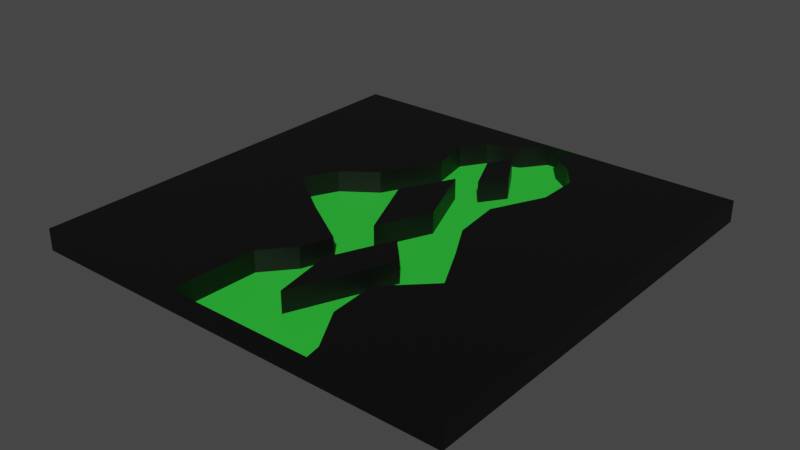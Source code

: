 # Source: FirstLevel.blend  (saved by Blender 2.90.8; exported with 4.5.12 LTS)
import bpy
from mathutils import Matrix  # noqa: F401  (used for matrix-valued properties, if any)

bpy.ops.wm.read_factory_settings(use_empty=True)
scene = bpy.context.scene
scene.name = 'Scene'

# ---- collections
col_collection = bpy.data.collections.new('Collection'); scene.collection.children.link(col_collection)

# ---- materials (node trees are filled in below, after node groups)
mat_material_001 = bpy.data.materials.new('Material.001')
mat_material_001.use_transparent_shadow = False
mat_floor = bpy.data.materials.new('Floor')
mat_floor.use_transparent_shadow = False

# ---- material node trees
mat_material_001.use_nodes = True; mat_material_001.node_tree.nodes.clear()
_N = mat_material_001.node_tree.nodes; _L = mat_material_001.node_tree.links
n0 = _N.new('ShaderNodeBsdfPrincipled'); n0.name = 'Principled BSDF'; n0.location = (10, 300)
n0.distribution = 'GGX'
n0.subsurface_method = 'BURLEY'
n0.inputs[0].default_value = (0.0, 0.0, 0.0, 1.0)
n0.inputs[3].default_value = 1.45
n0.inputs[27].default_value = (0.0, 0.0, 0.0, 1.0)
n0.inputs[28].default_value = 1.0
n1 = _N.new('ShaderNodeOutputMaterial'); n1.name = 'Material Output'; n1.location = (300, 300)
_L.new(n0.outputs[0], n1.inputs[0])
n1.is_active_output = True
mat_floor.use_nodes = True; mat_floor.node_tree.nodes.clear()
_N = mat_floor.node_tree.nodes; _L = mat_floor.node_tree.links
n0 = _N.new('ShaderNodeBsdfPrincipled'); n0.name = 'Principled BSDF'; n0.location = (10, 300)
n0.distribution = 'GGX'
n0.subsurface_method = 'BURLEY'
n0.inputs[0].default_value = (0.02523, 0.5596, 0.03894, 1.0)
n0.inputs[3].default_value = 1.45
n0.inputs[27].default_value = (0.0, 0.0, 0.0, 1.0)
n0.inputs[28].default_value = 1.0
n1 = _N.new('ShaderNodeOutputMaterial'); n1.name = 'Material Output'; n1.location = (300, 300)
_L.new(n0.outputs[0], n1.inputs[0])
n1.is_active_output = True

# ---- world
world_world = bpy.data.worlds.new('World'); scene.world = world_world
world_world.use_nodes = True; world_world.node_tree.nodes.clear()
_N = world_world.node_tree.nodes; _L = world_world.node_tree.links
n0 = _N.new('ShaderNodeOutputWorld'); n0.name = 'World Output'; n0.location = (300, 300)
n1 = _N.new('ShaderNodeBackground'); n1.name = 'Background'; n1.location = (10, 300)
n1.inputs[0].default_value = (0.05088, 0.05088, 0.05088, 1.0)
_L.new(n1.outputs[0], n0.inputs[0])
n0.is_active_output = True
world_world.color = (0.05088, 0.05088, 0.05088)
world_world.use_sun_shadow = False
world_world.sun_shadow_jitter_overblur = 0.0

# ---- meshes
me_plane = bpy.data.meshes.new('Plane')
me_plane.from_pydata([(-1.0, -1.0, 0.0), (1.0, -1.0, 0.0), (-1.0, 1.0, 0.0), (1.0, 1.0, 0.0), (0.07524, 1.0, 0.0), (-0.2506, -1.0, 0.0), (-0.2355, -0.6008, 0.0), (-0.1208, -0.465, 0.0), (-0.07246, -0.3231, 0.0), (-0.32, -0.1691, 0.0), (-0.5616, 5.96e-08, 0.0), (-0.4861, 0.154, 0.0), (-0.3321, 0.2627, 0.0), (-0.1963, 0.5284, 0.0), (-0.2325, 0.7186, 0.0), (-0.16, 0.8303, 0.0), (-0.006039, 0.8907, 0.0), (0.4348, -1.0, 0.0), (0.2325, 1.0, 0.0), (0.1872, 0.8937, 0.0), (0.2838, 0.8273, 0.0), (0.3714, 0.7156, 0.0), (0.3714, 0.5193, 0.0), (0.317, 0.4046, 0.0), (0.2566, 0.2778, 0.0), (0.2838, 0.04831, 0.0), (0.3804, -0.1238, 0.0), (0.4861, -0.3291, 0.0), (0.2959, -0.5163, 0.0), (0.311, -0.7367, 0.0), (0.4227, -0.9299, 0.0), (-0.03623, 0.4257, 0.0), (-0.16, 0.1812, 0.0), (-0.0151, -0.1479, 0.0), (0.0936, 0.1027, 0.0), (0.03019, 0.7669, 0.0), (-0.02717, 0.6492, 0.0), (0.06039, 0.4589, 0.0), (0.1419, 0.5767, 0.0), (0.1359, -0.1812, 0.0), (0.01208, -0.468, 0.0), (0.06341, -0.7518, 0.0), (0.2536, -0.305, 0.0), (-1.0, 1.0, 0.1), (-1.0, -1.0, 0.1), (0.4348, -1.0, 0.1), (1.0, -1.0, 0.1), (1.0, 1.0, 0.1), (0.07524, 1.0, 0.1), (0.2325, 1.0, 0.1), (-0.2506, -1.0, 0.1), (-0.2355, -0.6008, 0.1), (-0.1208, -0.465, 0.1), (-0.07246, -0.3231, 0.1), (-0.32, -0.1691, 0.1), (-0.5616, 5.96e-08, 0.1), (-0.4861, 0.154, 0.1), (-0.3321, 0.2627, 0.1), (-0.1963, 0.5284, 0.1), (-0.2325, 0.7186, 0.1), (-0.16, 0.8303, 0.1), (-0.006039, 0.8907, 0.1), (0.1872, 0.8937, 0.1), (0.2838, 0.8273, 0.1), (0.3714, 0.7156, 0.1), (0.3714, 0.5193, 0.1), (0.317, 0.4046, 0.1), (0.2566, 0.2778, 0.1), (0.2838, 0.04831, 0.1), (0.3804, -0.1238, 0.1), (0.4861, -0.3291, 0.1), (0.2959, -0.5163, 0.1), (0.311, -0.7367, 0.1), (0.4227, -0.9299, 0.1), (-0.03623, 0.4257, 0.1), (-0.16, 0.1812, 0.1), (-0.0151, -0.1479, 0.1), (0.0936, 0.1027, 0.1), (0.03019, 0.7669, 0.1), (-0.02717, 0.6492, 0.1), (0.06039, 0.4589, 0.1), (0.1419, 0.5767, 0.1), (0.1359, -0.1812, 0.1), (0.01208, -0.468, 0.1), (0.06341, -0.7518, 0.1), (0.2536, -0.305, 0.1)], [], [(19, 20, 63, 62), (44, 50, 51, 52, 53, 54, 55, 56, 57, 58, 59, 60, 61, 48, 43), (32, 33, 76, 75), (6, 7, 52, 51), (41, 42, 85, 84), (18, 19, 62, 49), (49, 62, 63, 64, 65, 66, 67, 68, 69, 70, 71, 72, 73, 45, 46, 47), (76, 77, 74, 75), (80, 81, 78, 79), (84, 85, 82, 83), (42, 39, 82, 85), (7, 8, 53, 52), (33, 34, 77, 76), (20, 21, 64, 63), (8, 9, 54, 53), (34, 31, 74, 77), (21, 22, 65, 64), (9, 10, 55, 54), (22, 23, 66, 65), (10, 11, 56, 55), (23, 24, 67, 66), (11, 12, 57, 56), (35, 36, 79, 78), (24, 25, 68, 67), (12, 13, 58, 57), (36, 37, 80, 79), (2, 0, 44, 43), (25, 26, 69, 68), (13, 14, 59, 58), (37, 38, 81, 80), (17, 1, 46, 45), (26, 27, 70, 69), (14, 15, 60, 59), (38, 35, 78, 81), (1, 3, 47, 46), (27, 28, 71, 70), (15, 16, 61, 60), (4, 2, 43, 48), (28, 29, 72, 71), (16, 4, 48, 61), (4, 18, 49, 48), (29, 30, 73, 72), (17, 5, 50, 45), (39, 40, 83, 82), (0, 5, 50, 44), (30, 17, 45, 73), (3, 18, 49, 47), (40, 41, 84, 83), (5, 6, 51, 50), (31, 32, 75, 74)])
_uv = me_plane.uv_layers.new(name='UVMap')
_uv.uv.foreach_set('vector', [0.5936, 0.9469, 0.6419, 0.9136, 0.6419, 0.9136, 0.5936, 0.9469, 0.0, 0.0, 0.3747, 0.0, 0.3822, 0.1996, 0.4396, 0.2675, 0.4638, 0.3385, 0.34, 0.4155, 0.2192, 0.5, 0.2569, 0.577, 0.3339, 0.6313, 0.4019, 0.7642, 0.3838, 0.8593, 0.42, 0.9152, 0.497, 0.9453, 0.5376, 1.0, 0.0, 1.0, 0.42, 0.5906, 0.4925, 0.426, 0.4925, 0.426, 0.42, 0.5906, 0.3822, 0.1996, 0.4396, 0.2675, 0.4396, 0.2675, 0.3822, 0.1996, 0.5317, 0.1241, 0.6268, 0.3475, 0.6268, 0.3475, 0.5317, 0.1241, 0.6162, 1.0, 0.5936, 0.9469, 0.5936, 0.9469, 0.6162, 1.0, 0.6162, 1.0, 0.5936, 0.9469, 0.6419, 0.9136, 0.6857, 0.8578, 0.6857, 0.7597, 0.6585, 0.7023, 0.6283, 0.6389, 0.6419, 0.5242, 0.6902, 0.4381, 0.7431, 0.3354, 0.6479, 0.2418, 0.6555, 0.1316, 0.7114, 0.03503, 0.7174, 0.0, 1.0, 0.0, 1.0, 1.0, 0.4925, 0.426, 0.5468, 0.5513, 0.4819, 0.7129, 0.42, 0.5906, 0.5302, 0.7295, 0.571, 0.7883, 0.5151, 0.8835, 0.4864, 0.8246, 0.5317, 0.1241, 0.6268, 0.3475, 0.5679, 0.4094, 0.506, 0.266, 0.6268, 0.3475, 0.5679, 0.4094, 0.5679, 0.4094, 0.6268, 0.3475, 0.4396, 0.2675, 0.4638, 0.3385, 0.4638, 0.3385, 0.4396, 0.2675, 0.4925, 0.426, 0.5468, 0.5513, 0.5468, 0.5513, 0.4925, 0.426, 0.6419, 0.9136, 0.6857, 0.8578, 0.6857, 0.8578, 0.6419, 0.9136, 0.4638, 0.3385, 0.34, 0.4155, 0.34, 0.4155, 0.4638, 0.3385, 0.5468, 0.5513, 0.4819, 0.7129, 0.4819, 0.7129, 0.5468, 0.5513, 0.6857, 0.8578, 0.6857, 0.7597, 0.6857, 0.7597, 0.6857, 0.8578, 0.34, 0.4155, 0.2192, 0.5, 0.2192, 0.5, 0.34, 0.4155, 0.6857, 0.7597, 0.6585, 0.7023, 0.6585, 0.7023, 0.6857, 0.7597, 0.2192, 0.5, 0.2569, 0.577, 0.2569, 0.577, 0.2192, 0.5, 0.6585, 0.7023, 0.6283, 0.6389, 0.6283, 0.6389, 0.6585, 0.7023, 0.2569, 0.577, 0.3339, 0.6313, 0.3339, 0.6313, 0.2569, 0.577, 0.5151, 0.8835, 0.4864, 0.8246, 0.4864, 0.8246, 0.5151, 0.8835, 0.6283, 0.6389, 0.6419, 0.5242, 0.6419, 0.5242, 0.6283, 0.6389, 0.3339, 0.6313, 0.4019, 0.7642, 0.4019, 0.7642, 0.3339, 0.6313, 0.4864, 0.8246, 0.5302, 0.7295, 0.5302, 0.7295, 0.4864, 0.8246, 0.0, 0.0, 0.0, 0.0, 0.0, 0.0, 0.0, 0.0, 0.6419, 0.5242, 0.6902, 0.4381, 0.6902, 0.4381, 0.6419, 0.5242, 0.4019, 0.7642, 0.3838, 0.8593, 0.3838, 0.8593, 0.4019, 0.7642, 0.5302, 0.7295, 0.571, 0.7883, 0.571, 0.7883, 0.5302, 0.7295, 0.0, 0.0, 0.0, 0.0, 0.0, 0.0, 0.0, 0.0, 0.6902, 0.4381, 0.7431, 0.3354, 0.7431, 0.3354, 0.6902, 0.4381, 0.3838, 0.8593, 0.42, 0.9152, 0.42, 0.9152, 0.3838, 0.8593, 0.571, 0.7883, 0.5151, 0.8835, 0.5151, 0.8835, 0.571, 0.7883, 0.0, 0.0, 0.0, 0.0, 0.0, 0.0, 0.0, 0.0, 0.7431, 0.3354, 0.6479, 0.2418, 0.6479, 0.2418, 0.7431, 0.3354, 0.42, 0.9152, 0.497, 0.9453, 0.497, 0.9453, 0.42, 0.9152, 0.0, 0.0, 0.0, 0.0, 0.0, 0.0, 0.0, 0.0, 0.6479, 0.2418, 0.6555, 0.1316, 0.6555, 0.1316, 0.6479, 0.2418, 0.497, 0.9453, 0.5376, 1.0, 0.5376, 1.0, 0.497, 0.9453, 0.5376, 1.0, 0.6162, 1.0, 0.6162, 1.0, 0.5376, 1.0, 0.6555, 0.1316, 0.7114, 0.03503, 0.7114, 0.03503, 0.6555, 0.1316, 0.7174, 0.0, 0.3747, 0.0, 0.3747, 0.0, 0.7174, 0.0, 0.5679, 0.4094, 0.506, 0.266, 0.506, 0.266, 0.5679, 0.4094, 0.0, 0.0, 0.0, 0.0, 0.0, 0.0, 0.0, 0.0, 0.7114, 0.03503, 0.7174, 0.0, 0.7174, 0.0, 0.7114, 0.03503, 0.0, 0.0, 0.0, 0.0, 0.0, 0.0, 0.0, 0.0, 0.506, 0.266, 0.5317, 0.1241, 0.5317, 0.1241, 0.506, 0.266, 0.3747, 0.0, 0.3822, 0.1996, 0.3822, 0.1996, 0.3747, 0.0, 0.4819, 0.7129, 0.42, 0.5906, 0.42, 0.5906, 0.4819, 0.7129])
me_plane.materials.append(mat_material_001)
me_plane.use_remesh_fix_poles = True
me_plane.use_remesh_preserve_attributes = False
me_plane.use_mirror_vertex_groups = False
me_plane.update()
me_plane_001 = bpy.data.meshes.new('Plane.001')
me_plane_001.from_pydata([(0.07524, 1.0, 0.0), (-0.2506, -1.0, 0.0), (-0.2355, -0.6008, 0.0), (-0.1208, -0.465, 0.0), (-0.07246, -0.3231, 0.0), (-0.32, -0.1691, 0.0), (-0.5616, 5.96e-08, 0.0), (-0.4861, 0.154, 0.0), (-0.3321, 0.2627, 0.0), (-0.1963, 0.5284, 0.0), (-0.2325, 0.7186, 0.0), (-0.16, 0.8303, 0.0), (-0.006039, 0.8907, 0.0), (0.4348, -1.0, 0.0), (0.2325, 1.0, 0.0), (0.1872, 0.8937, 0.0), (0.2838, 0.8273, 0.0), (0.3714, 0.7156, 0.0), (0.3714, 0.5193, 0.0), (0.317, 0.4046, 0.0), (0.2566, 0.2778, 0.0), (0.2838, 0.04831, 0.0), (0.3804, -0.1238, 0.0), (0.4861, -0.3291, 0.0), (0.2959, -0.5163, 0.0), (0.311, -0.7367, 0.0), (0.4227, -0.9299, 0.0), (-0.03623, 0.4257, 0.0), (-0.16, 0.1812, 0.0), (-0.0151, -0.1479, 0.0), (0.0936, 0.1027, 0.0), (0.03019, 0.7669, 0.0), (-0.02717, 0.6492, 0.0), (0.06039, 0.4589, 0.0), (0.1419, 0.5767, 0.0), (0.1359, -0.1812, 0.0), (0.01208, -0.468, 0.0), (0.06341, -0.7518, 0.0), (0.2536, -0.305, 0.0)], [], [(0, 12, 11, 10, 9, 32, 31, 34, 18, 17, 16, 15, 14), (21, 30, 29, 28, 8, 7, 6, 5, 4, 3, 36, 35, 38, 22), (18, 34, 33, 32, 9, 8, 28, 27, 30, 21, 20, 19), (22, 38, 37, 36, 3, 2, 1, 13, 26, 25, 24, 23)])
_uv = me_plane_001.uv_layers.new(name='UVMap')
_uv.uv.foreach_set('vector', [0.5376, 1.0, 0.497, 0.9453, 0.42, 0.9152, 0.3838, 0.8593, 0.4019, 0.7642, 0.4864, 0.8246, 0.5151, 0.8835, 0.571, 0.7883, 0.6857, 0.7597, 0.6857, 0.8578, 0.6419, 0.9136, 0.5936, 0.9469, 0.6162, 1.0, 0.6419, 0.5242, 0.5468, 0.5513, 0.4925, 0.426, 0.42, 0.5906, 0.3339, 0.6313, 0.2569, 0.577, 0.2192, 0.5, 0.34, 0.4155, 0.4638, 0.3385, 0.4396, 0.2675, 0.506, 0.266, 0.5679, 0.4094, 0.6268, 0.3475, 0.6902, 0.4381, 0.6857, 0.7597, 0.571, 0.7883, 0.5302, 0.7295, 0.4864, 0.8246, 0.4019, 0.7642, 0.3339, 0.6313, 0.42, 0.5906, 0.4819, 0.7129, 0.5468, 0.5513, 0.6419, 0.5242, 0.6283, 0.6389, 0.6585, 0.7023, 0.6902, 0.4381, 0.6268, 0.3475, 0.5317, 0.1241, 0.506, 0.266, 0.4396, 0.2675, 0.3822, 0.1996, 0.3747, 0.0, 0.7174, 0.0, 0.7114, 0.03503, 0.6555, 0.1316, 0.6479, 0.2418, 0.7431, 0.3354])
me_plane_001.materials.append(mat_floor)
me_plane_001.use_remesh_fix_poles = True
me_plane_001.use_remesh_preserve_attributes = False
me_plane_001.use_mirror_vertex_groups = False
me_plane_001.update()

# ---- objects
ob_plane = bpy.data.objects.new('Plane', me_plane)
ob_floor = bpy.data.objects.new('Floor', me_plane_001)

# ---- transforms, parenting, visibility, modifiers, constraints
ob_plane.location = (0.0, 0.0, 0.0)
ob_plane.scale = (100.0, 100.0, 100.0)
ob_plane.lineart.crease_threshold = 0.0
ob_floor.location = (0.0, 0.0, 0.0)
ob_floor.scale = (100.0, 100.0, 100.0)
ob_floor.lineart.crease_threshold = 0.0

# ---- collection membership
col_collection.objects.link(ob_plane)
col_collection.objects.link(ob_floor)

# ---- scene / render settings (as saved in the file)
scene.frame_start = 1; scene.frame_end = 250; scene.frame_set(1)
scene.render.engine = 'BLENDER_EEVEE_NEXT'
scene.cycles.use_denoising = False
scene.cycles.samples = 128
scene.cycles.sampling_pattern = 'TABULATED_SOBOL'
scene.cycles.use_adaptive_sampling = False
scene.cycles.use_light_tree = False
scene.view_settings.view_transform = 'Filmic'
bpy.context.view_layer.update()

# ---- added for rendering (the .blend has no active camera and no usable light): camera, sun
cam_auto = bpy.data.cameras.new('AutoCamera')
cam_auto.lens = 50.0
cam_auto.sensor_width = 36.0
cam_auto.clip_end = 4595.56
ob_auto_camera = bpy.data.objects.new('AutoCamera', cam_auto)
scene.collection.objects.link(ob_auto_camera)
ob_auto_camera.location = (261.857, -314.228, 214.485)
ob_auto_camera.rotation_euler = (1.09748, -7.21219e-08, 0.694738)
scene.camera = ob_auto_camera
light_auto_sun = bpy.data.lights.new('AutoSun', 'SUN')
light_auto_sun.energy = 3.0
light_auto_sun.angle = 0.0523599
ob_auto_sun = bpy.data.objects.new('AutoSun', light_auto_sun)
scene.collection.objects.link(ob_auto_sun)
ob_auto_sun.rotation_euler = (0.872665, 0.174533, 0.523599)
bpy.context.view_layer.update()
